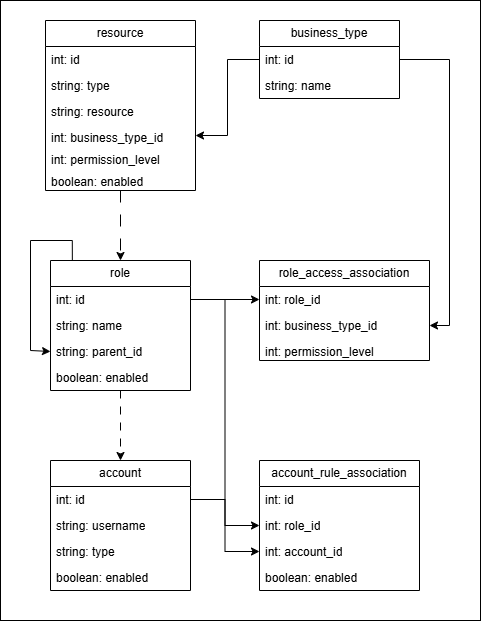

The diagram above was exported from draw.io. Its source (the exported page's mxGraphModel, read from the mxfile embedded in the PNG):
<mxGraphModel dx="1188" dy="641" grid="1" gridSize="10" guides="1" tooltips="1" connect="1" arrows="1" fold="1" page="1" pageScale="1" pageWidth="827" pageHeight="1169" math="0" shadow="0">
  <root>
    <mxCell id="0" />
    <mxCell id="1" parent="0" />
    <mxCell id="xGz5NEmZFGCfd-VggFte-66" parent="1" style="rounded=0;whiteSpace=wrap;html=1;" value="" vertex="1">
      <mxGeometry height="620" width="480" x="70" y="30" as="geometry" />
    </mxCell>
    <mxCell id="xGz5NEmZFGCfd-VggFte-49" edge="1" parent="1" source="xGz5NEmZFGCfd-VggFte-5" style="edgeStyle=orthogonalEdgeStyle;rounded=0;orthogonalLoop=1;jettySize=auto;html=1;entryX=0.5;entryY=0;entryDx=0;entryDy=0;dashed=1;dashPattern=12 12;" target="xGz5NEmZFGCfd-VggFte-21">
      <mxGeometry relative="1" as="geometry" />
    </mxCell>
    <mxCell id="xGz5NEmZFGCfd-VggFte-5" parent="1" style="swimlane;fontStyle=0;childLayout=stackLayout;horizontal=1;startSize=26;fillColor=none;horizontalStack=0;resizeParent=1;resizeParentMax=0;resizeLast=0;collapsible=1;marginBottom=0;whiteSpace=wrap;html=1;" value="resource" vertex="1">
      <mxGeometry height="170" width="150" x="115" y="50" as="geometry">
        <mxRectangle height="30" width="90" x="320" y="50" as="alternateBounds" />
      </mxGeometry>
    </mxCell>
    <mxCell id="xGz5NEmZFGCfd-VggFte-28" parent="xGz5NEmZFGCfd-VggFte-5" style="text;strokeColor=none;fillColor=none;align=left;verticalAlign=top;spacingLeft=4;spacingRight=4;overflow=hidden;rotatable=0;points=[[0,0.5],[1,0.5]];portConstraint=eastwest;whiteSpace=wrap;html=1;" value="int: id" vertex="1">
      <mxGeometry height="26" width="150" y="26" as="geometry" />
    </mxCell>
    <mxCell id="xGz5NEmZFGCfd-VggFte-6" parent="xGz5NEmZFGCfd-VggFte-5" style="text;strokeColor=none;fillColor=none;align=left;verticalAlign=top;spacingLeft=4;spacingRight=4;overflow=hidden;rotatable=0;points=[[0,0.5],[1,0.5]];portConstraint=eastwest;whiteSpace=wrap;html=1;" value="string: type" vertex="1">
      <mxGeometry height="26" width="150" y="52" as="geometry" />
    </mxCell>
    <mxCell id="xGz5NEmZFGCfd-VggFte-7" parent="xGz5NEmZFGCfd-VggFte-5" style="text;strokeColor=none;fillColor=none;align=left;verticalAlign=top;spacingLeft=4;spacingRight=4;overflow=hidden;rotatable=0;points=[[0,0.5],[1,0.5]];portConstraint=eastwest;whiteSpace=wrap;html=1;" value="string: resource" vertex="1">
      <mxGeometry height="26" width="150" y="78" as="geometry" />
    </mxCell>
    <mxCell id="xGz5NEmZFGCfd-VggFte-10" parent="xGz5NEmZFGCfd-VggFte-5" style="text;strokeColor=none;fillColor=none;align=left;verticalAlign=top;spacingLeft=4;spacingRight=4;overflow=hidden;rotatable=0;points=[[0,0.5],[1,0.5]];portConstraint=eastwest;whiteSpace=wrap;html=1;" value="int: business_type_id" vertex="1">
      <mxGeometry height="22" width="150" y="104" as="geometry" />
    </mxCell>
    <mxCell id="xGz5NEmZFGCfd-VggFte-11" parent="xGz5NEmZFGCfd-VggFte-5" style="text;strokeColor=none;fillColor=none;align=left;verticalAlign=top;spacingLeft=4;spacingRight=4;overflow=hidden;rotatable=0;points=[[0,0.5],[1,0.5]];portConstraint=eastwest;whiteSpace=wrap;html=1;" value="int: permission_level" vertex="1">
      <mxGeometry height="22" width="150" y="126" as="geometry" />
    </mxCell>
    <mxCell id="xGz5NEmZFGCfd-VggFte-8" parent="xGz5NEmZFGCfd-VggFte-5" style="text;strokeColor=none;fillColor=none;align=left;verticalAlign=top;spacingLeft=4;spacingRight=4;overflow=hidden;rotatable=0;points=[[0,0.5],[1,0.5]];portConstraint=eastwest;whiteSpace=wrap;html=1;" value="boolean: enabled" vertex="1">
      <mxGeometry height="22" width="150" y="148" as="geometry" />
    </mxCell>
    <mxCell id="xGz5NEmZFGCfd-VggFte-12" parent="1" style="swimlane;fontStyle=0;childLayout=stackLayout;horizontal=1;startSize=26;fillColor=none;horizontalStack=0;resizeParent=1;resizeParentMax=0;resizeLast=0;collapsible=1;marginBottom=0;whiteSpace=wrap;html=1;" value="business_type" vertex="1">
      <mxGeometry height="78" width="140" x="329" y="50" as="geometry" />
    </mxCell>
    <mxCell id="xGz5NEmZFGCfd-VggFte-13" parent="xGz5NEmZFGCfd-VggFte-12" style="text;strokeColor=none;fillColor=none;align=left;verticalAlign=top;spacingLeft=4;spacingRight=4;overflow=hidden;rotatable=0;points=[[0,0.5],[1,0.5]];portConstraint=eastwest;whiteSpace=wrap;html=1;" value="int: id" vertex="1">
      <mxGeometry height="26" width="140" y="26" as="geometry" />
    </mxCell>
    <mxCell id="xGz5NEmZFGCfd-VggFte-29" parent="xGz5NEmZFGCfd-VggFte-12" style="text;strokeColor=none;fillColor=none;align=left;verticalAlign=top;spacingLeft=4;spacingRight=4;overflow=hidden;rotatable=0;points=[[0,0.5],[1,0.5]];portConstraint=eastwest;whiteSpace=wrap;html=1;" value="string: name" vertex="1">
      <mxGeometry height="26" width="140" y="52" as="geometry" />
    </mxCell>
    <mxCell id="xGz5NEmZFGCfd-VggFte-57" edge="1" parent="1" source="xGz5NEmZFGCfd-VggFte-21" style="edgeStyle=orthogonalEdgeStyle;rounded=0;orthogonalLoop=1;jettySize=auto;html=1;dashed=1;dashPattern=8 8;" target="xGz5NEmZFGCfd-VggFte-52">
      <mxGeometry relative="1" as="geometry" />
    </mxCell>
    <mxCell id="xGz5NEmZFGCfd-VggFte-21" parent="1" style="swimlane;fontStyle=0;childLayout=stackLayout;horizontal=1;startSize=26;fillColor=none;horizontalStack=0;resizeParent=1;resizeParentMax=0;resizeLast=0;collapsible=1;marginBottom=0;whiteSpace=wrap;html=1;" value="role" vertex="1">
      <mxGeometry height="130" width="140" x="120" y="290" as="geometry" />
    </mxCell>
    <mxCell id="xGz5NEmZFGCfd-VggFte-30" parent="xGz5NEmZFGCfd-VggFte-21" style="text;strokeColor=none;fillColor=none;align=left;verticalAlign=top;spacingLeft=4;spacingRight=4;overflow=hidden;rotatable=0;points=[[0,0.5],[1,0.5]];portConstraint=eastwest;whiteSpace=wrap;html=1;" value="int: id" vertex="1">
      <mxGeometry height="26" width="140" y="26" as="geometry" />
    </mxCell>
    <mxCell id="xGz5NEmZFGCfd-VggFte-22" parent="xGz5NEmZFGCfd-VggFte-21" style="text;strokeColor=none;fillColor=none;align=left;verticalAlign=top;spacingLeft=4;spacingRight=4;overflow=hidden;rotatable=0;points=[[0,0.5],[1,0.5]];portConstraint=eastwest;whiteSpace=wrap;html=1;" value="string: name" vertex="1">
      <mxGeometry height="26" width="140" y="52" as="geometry" />
    </mxCell>
    <mxCell id="xGz5NEmZFGCfd-VggFte-23" parent="xGz5NEmZFGCfd-VggFte-21" style="text;strokeColor=none;fillColor=none;align=left;verticalAlign=top;spacingLeft=4;spacingRight=4;overflow=hidden;rotatable=0;points=[[0,0.5],[1,0.5]];portConstraint=eastwest;whiteSpace=wrap;html=1;" value="string: parent_id" vertex="1">
      <mxGeometry height="26" width="140" y="78" as="geometry" />
    </mxCell>
    <mxCell id="xGz5NEmZFGCfd-VggFte-24" parent="xGz5NEmZFGCfd-VggFte-21" style="text;strokeColor=none;fillColor=none;align=left;verticalAlign=top;spacingLeft=4;spacingRight=4;overflow=hidden;rotatable=0;points=[[0,0.5],[1,0.5]];portConstraint=eastwest;whiteSpace=wrap;html=1;" value="boolean: enabled" vertex="1">
      <mxGeometry height="26" width="140" y="104" as="geometry" />
    </mxCell>
    <mxCell id="xGz5NEmZFGCfd-VggFte-27" edge="1" parent="xGz5NEmZFGCfd-VggFte-21" source="xGz5NEmZFGCfd-VggFte-21" style="edgeStyle=orthogonalEdgeStyle;rounded=0;orthogonalLoop=1;jettySize=auto;html=1;exitX=0.156;exitY=-0.003;exitDx=0;exitDy=0;exitPerimeter=0;entryX=0;entryY=0.5;entryDx=0;entryDy=0;" target="xGz5NEmZFGCfd-VggFte-23">
      <mxGeometry relative="1" as="geometry">
        <Array as="points">
          <mxPoint x="22" y="-20" />
          <mxPoint x="-20" y="-20" />
          <mxPoint x="-20" y="90" />
          <mxPoint y="90" />
        </Array>
        <mxPoint x="60" y="-50" as="targetPoint" />
      </mxGeometry>
    </mxCell>
    <mxCell id="xGz5NEmZFGCfd-VggFte-31" parent="1" style="swimlane;fontStyle=0;childLayout=stackLayout;horizontal=1;startSize=26;fillColor=none;horizontalStack=0;resizeParent=1;resizeParentMax=0;resizeLast=0;collapsible=1;marginBottom=0;whiteSpace=wrap;html=1;" value="role_access_association" vertex="1">
      <mxGeometry height="100" width="170" x="329" y="290" as="geometry" />
    </mxCell>
    <mxCell id="xGz5NEmZFGCfd-VggFte-32" parent="xGz5NEmZFGCfd-VggFte-31" style="text;strokeColor=none;fillColor=none;align=left;verticalAlign=top;spacingLeft=4;spacingRight=4;overflow=hidden;rotatable=0;points=[[0,0.5],[1,0.5]];portConstraint=eastwest;whiteSpace=wrap;html=1;" value="int: role_id" vertex="1">
      <mxGeometry height="26" width="170" y="26" as="geometry" />
    </mxCell>
    <mxCell id="xGz5NEmZFGCfd-VggFte-35" parent="xGz5NEmZFGCfd-VggFte-31" style="text;strokeColor=none;fillColor=none;align=left;verticalAlign=top;spacingLeft=4;spacingRight=4;overflow=hidden;rotatable=0;points=[[0,0.5],[1,0.5]];portConstraint=eastwest;whiteSpace=wrap;html=1;" value="int: business_type_id" vertex="1">
      <mxGeometry height="26" width="170" y="52" as="geometry" />
    </mxCell>
    <mxCell id="xGz5NEmZFGCfd-VggFte-36" parent="xGz5NEmZFGCfd-VggFte-31" style="text;strokeColor=none;fillColor=none;align=left;verticalAlign=top;spacingLeft=4;spacingRight=4;overflow=hidden;rotatable=0;points=[[0,0.5],[1,0.5]];portConstraint=eastwest;whiteSpace=wrap;html=1;" value="int: permission_level" vertex="1">
      <mxGeometry height="22" width="170" y="78" as="geometry" />
    </mxCell>
    <mxCell id="xGz5NEmZFGCfd-VggFte-37" edge="1" parent="1" source="xGz5NEmZFGCfd-VggFte-30" style="edgeStyle=orthogonalEdgeStyle;rounded=0;orthogonalLoop=1;jettySize=auto;html=1;entryX=0;entryY=0.5;entryDx=0;entryDy=0;" target="xGz5NEmZFGCfd-VggFte-32">
      <mxGeometry relative="1" as="geometry" />
    </mxCell>
    <mxCell id="xGz5NEmZFGCfd-VggFte-50" edge="1" parent="1" source="xGz5NEmZFGCfd-VggFte-13" style="edgeStyle=orthogonalEdgeStyle;rounded=0;orthogonalLoop=1;jettySize=auto;html=1;entryX=1;entryY=0.5;entryDx=0;entryDy=0;" target="xGz5NEmZFGCfd-VggFte-10">
      <mxGeometry relative="1" as="geometry" />
    </mxCell>
    <mxCell id="xGz5NEmZFGCfd-VggFte-51" edge="1" parent="1" source="xGz5NEmZFGCfd-VggFte-13" style="edgeStyle=orthogonalEdgeStyle;rounded=0;orthogonalLoop=1;jettySize=auto;html=1;entryX=1;entryY=0.5;entryDx=0;entryDy=0;" target="xGz5NEmZFGCfd-VggFte-35">
      <mxGeometry relative="1" as="geometry" />
    </mxCell>
    <mxCell id="xGz5NEmZFGCfd-VggFte-52" parent="1" style="swimlane;fontStyle=0;childLayout=stackLayout;horizontal=1;startSize=26;fillColor=none;horizontalStack=0;resizeParent=1;resizeParentMax=0;resizeLast=0;collapsible=1;marginBottom=0;whiteSpace=wrap;html=1;" value="account" vertex="1">
      <mxGeometry height="130" width="140" x="120" y="490" as="geometry" />
    </mxCell>
    <mxCell id="xGz5NEmZFGCfd-VggFte-62" parent="xGz5NEmZFGCfd-VggFte-52" style="text;strokeColor=none;fillColor=none;align=left;verticalAlign=top;spacingLeft=4;spacingRight=4;overflow=hidden;rotatable=0;points=[[0,0.5],[1,0.5]];portConstraint=eastwest;whiteSpace=wrap;html=1;" value="int: id" vertex="1">
      <mxGeometry height="26" width="140" y="26" as="geometry" />
    </mxCell>
    <mxCell id="xGz5NEmZFGCfd-VggFte-53" parent="xGz5NEmZFGCfd-VggFte-52" style="text;strokeColor=none;fillColor=none;align=left;verticalAlign=top;spacingLeft=4;spacingRight=4;overflow=hidden;rotatable=0;points=[[0,0.5],[1,0.5]];portConstraint=eastwest;whiteSpace=wrap;html=1;" value="string: username" vertex="1">
      <mxGeometry height="26" width="140" y="52" as="geometry" />
    </mxCell>
    <mxCell id="xGz5NEmZFGCfd-VggFte-55" parent="xGz5NEmZFGCfd-VggFte-52" style="text;strokeColor=none;fillColor=none;align=left;verticalAlign=top;spacingLeft=4;spacingRight=4;overflow=hidden;rotatable=0;points=[[0,0.5],[1,0.5]];portConstraint=eastwest;whiteSpace=wrap;html=1;" value="string: type" vertex="1">
      <mxGeometry height="26" width="140" y="78" as="geometry" />
    </mxCell>
    <mxCell id="xGz5NEmZFGCfd-VggFte-56" parent="xGz5NEmZFGCfd-VggFte-52" style="text;strokeColor=none;fillColor=none;align=left;verticalAlign=top;spacingLeft=4;spacingRight=4;overflow=hidden;rotatable=0;points=[[0,0.5],[1,0.5]];portConstraint=eastwest;whiteSpace=wrap;html=1;" value="boolean: enabled" vertex="1">
      <mxGeometry height="26" width="140" y="104" as="geometry" />
    </mxCell>
    <mxCell id="xGz5NEmZFGCfd-VggFte-58" parent="1" style="swimlane;fontStyle=0;childLayout=stackLayout;horizontal=1;startSize=26;fillColor=none;horizontalStack=0;resizeParent=1;resizeParentMax=0;resizeLast=0;collapsible=1;marginBottom=0;whiteSpace=wrap;html=1;" value="account_rule_association" vertex="1">
      <mxGeometry height="130" width="160" x="329" y="490" as="geometry" />
    </mxCell>
    <mxCell id="xGz5NEmZFGCfd-VggFte-59" parent="xGz5NEmZFGCfd-VggFte-58" style="text;strokeColor=none;fillColor=none;align=left;verticalAlign=top;spacingLeft=4;spacingRight=4;overflow=hidden;rotatable=0;points=[[0,0.5],[1,0.5]];portConstraint=eastwest;whiteSpace=wrap;html=1;" value="int: id" vertex="1">
      <mxGeometry height="26" width="160" y="26" as="geometry" />
    </mxCell>
    <mxCell id="xGz5NEmZFGCfd-VggFte-61" parent="xGz5NEmZFGCfd-VggFte-58" style="text;strokeColor=none;fillColor=none;align=left;verticalAlign=top;spacingLeft=4;spacingRight=4;overflow=hidden;rotatable=0;points=[[0,0.5],[1,0.5]];portConstraint=eastwest;whiteSpace=wrap;html=1;" value="int: role_id" vertex="1">
      <mxGeometry height="26" width="160" y="52" as="geometry" />
    </mxCell>
    <mxCell id="xGz5NEmZFGCfd-VggFte-60" parent="xGz5NEmZFGCfd-VggFte-58" style="text;strokeColor=none;fillColor=none;align=left;verticalAlign=top;spacingLeft=4;spacingRight=4;overflow=hidden;rotatable=0;points=[[0,0.5],[1,0.5]];portConstraint=eastwest;whiteSpace=wrap;html=1;" value="int: account_id" vertex="1">
      <mxGeometry height="26" width="160" y="78" as="geometry" />
    </mxCell>
    <mxCell id="xGz5NEmZFGCfd-VggFte-63" parent="xGz5NEmZFGCfd-VggFte-58" style="text;strokeColor=none;fillColor=none;align=left;verticalAlign=top;spacingLeft=4;spacingRight=4;overflow=hidden;rotatable=0;points=[[0,0.5],[1,0.5]];portConstraint=eastwest;whiteSpace=wrap;html=1;" value="boolean: enabled" vertex="1">
      <mxGeometry height="26" width="160" y="104" as="geometry" />
    </mxCell>
    <mxCell id="xGz5NEmZFGCfd-VggFte-64" edge="1" parent="1" source="xGz5NEmZFGCfd-VggFte-62" style="edgeStyle=orthogonalEdgeStyle;rounded=0;orthogonalLoop=1;jettySize=auto;html=1;entryX=0;entryY=0.5;entryDx=0;entryDy=0;" target="xGz5NEmZFGCfd-VggFte-60">
      <mxGeometry relative="1" as="geometry" />
    </mxCell>
    <mxCell id="xGz5NEmZFGCfd-VggFte-65" edge="1" parent="1" source="xGz5NEmZFGCfd-VggFte-30" style="edgeStyle=orthogonalEdgeStyle;rounded=0;orthogonalLoop=1;jettySize=auto;html=1;entryX=0;entryY=0.5;entryDx=0;entryDy=0;" target="xGz5NEmZFGCfd-VggFte-61">
      <mxGeometry relative="1" as="geometry" />
    </mxCell>
  </root>
</mxGraphModel>